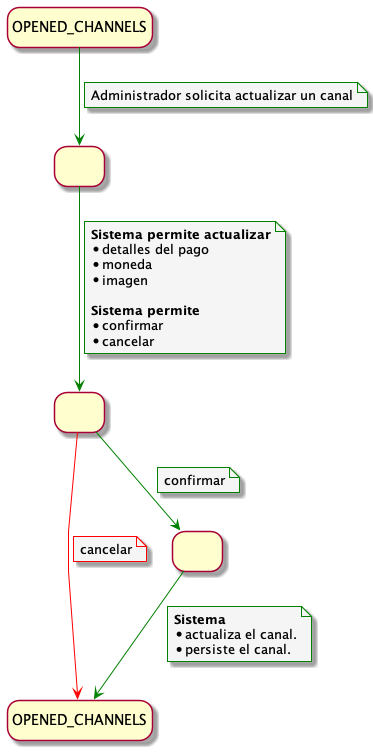

The diagram above was rendered by PlantUML. Its source (embedded in the PNG):
@startuml UpdateChannelUseCase

!include ../../../../config/config.puml


state INITIAL as "OPENED_CHANNELS"
state END as "OPENED_CHANNELS"
state 1 as " "
state 2 as " "
state 3 as " "

INITIAL --> 1 
note on link
Administrador solicita actualizar un canal
end note

1 --> 2 
note on link
 <b>Sistema permite actualizar</b>
 * detalles del pago
 * moneda 
 * imagen 
 
 <b>Sistema permite</b>
 * confirmar
 * cancelar
end note

2 -down[#red]-> END
note on link 
cancelar
end note

2 --> 3  
note on link
confirmar
end note

3 --> END
note on link 
<b>Sistema</b> 
* actualiza el canal. 
* persiste el canal.
end note


@enduml